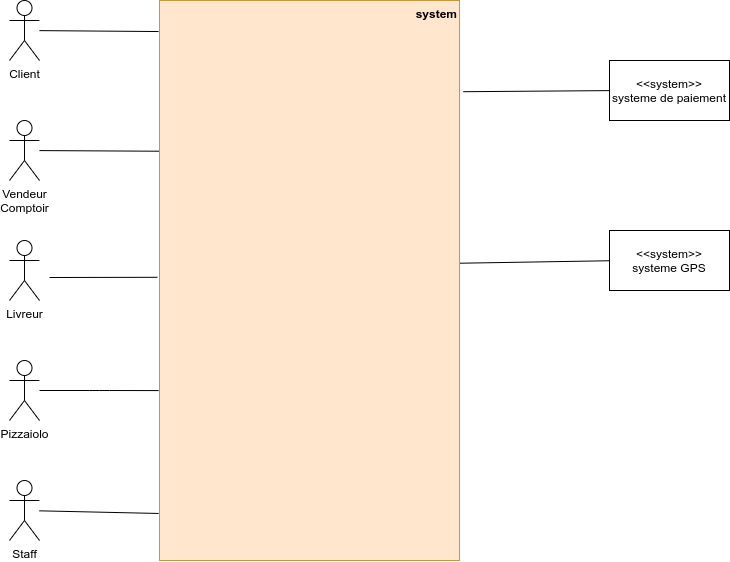

The diagram above was exported from draw.io. Its source (the exported page's mxGraphModel, read from the mxfile embedded in the PNG):
<mxGraphModel dx="782" dy="738" grid="1" gridSize="10" guides="1" tooltips="1" connect="1" arrows="1" fold="1" page="1" pageScale="1" pageWidth="1169" pageHeight="826" background="#ffffff" math="0" shadow="0">
  <root>
    <mxCell id="0" />
    <mxCell id="1" parent="0" />
    <mxCell id="XtAMLkLVVbj0XOnAMyZD-42" value="Client" style="shape=umlActor;verticalLabelPosition=bottom;labelBackgroundColor=#ffffff;verticalAlign=top;html=1;" parent="1" vertex="1">
      <mxGeometry x="330" y="120" width="30" height="60" as="geometry" />
    </mxCell>
    <mxCell id="XtAMLkLVVbj0XOnAMyZD-47" value="Vendeur&lt;br&gt;Comptoir" style="shape=umlActor;verticalLabelPosition=bottom;labelBackgroundColor=#ffffff;verticalAlign=top;html=1;" parent="1" vertex="1">
      <mxGeometry x="330" y="240" width="30" height="60" as="geometry" />
    </mxCell>
    <mxCell id="XtAMLkLVVbj0XOnAMyZD-48" value="Livreur" style="shape=umlActor;verticalLabelPosition=bottom;labelBackgroundColor=#ffffff;verticalAlign=top;html=1;" parent="1" vertex="1">
      <mxGeometry x="330" y="360" width="30" height="60" as="geometry" />
    </mxCell>
    <mxCell id="XtAMLkLVVbj0XOnAMyZD-50" value="Pizzaiolo" style="shape=umlActor;verticalLabelPosition=bottom;labelBackgroundColor=#ffffff;verticalAlign=top;html=1;" parent="1" vertex="1">
      <mxGeometry x="330" y="480" width="30" height="60" as="geometry" />
    </mxCell>
    <mxCell id="XtAMLkLVVbj0XOnAMyZD-51" value="Staff" style="shape=umlActor;verticalLabelPosition=bottom;labelBackgroundColor=#ffffff;verticalAlign=top;html=1;" parent="1" vertex="1">
      <mxGeometry x="330" y="600" width="30" height="60" as="geometry" />
    </mxCell>
    <mxCell id="XtAMLkLVVbj0XOnAMyZD-57" value="" style="endArrow=none;html=1;entryX=-0.003;entryY=0.864;entryDx=0;entryDy=0;entryPerimeter=0;" parent="1" source="XtAMLkLVVbj0XOnAMyZD-51" edge="1">
      <mxGeometry width="50" height="50" relative="1" as="geometry">
        <mxPoint x="370" y="633" as="sourcePoint" />
        <mxPoint x="479.0999999999999" y="632.96" as="targetPoint" />
      </mxGeometry>
    </mxCell>
    <mxCell id="XtAMLkLVVbj0XOnAMyZD-58" value="" style="endArrow=none;html=1;entryX=-0.003;entryY=0.672;entryDx=0;entryDy=0;entryPerimeter=0;" parent="1" source="XtAMLkLVVbj0XOnAMyZD-50" edge="1">
      <mxGeometry width="50" height="50" relative="1" as="geometry">
        <mxPoint x="355" y="640" as="sourcePoint" />
        <mxPoint x="479.0999999999999" y="510.08000000000004" as="targetPoint" />
        <Array as="points">
          <mxPoint x="420" y="510" />
        </Array>
      </mxGeometry>
    </mxCell>
    <mxCell id="XtAMLkLVVbj0XOnAMyZD-59" value="" style="endArrow=none;html=1;entryX=-0.007;entryY=0.495;entryDx=0;entryDy=0;entryPerimeter=0;" parent="1" edge="1">
      <mxGeometry width="50" height="50" relative="1" as="geometry">
        <mxPoint x="370" y="397" as="sourcePoint" />
        <mxPoint x="477.9000000000001" y="396.79999999999995" as="targetPoint" />
        <Array as="points" />
      </mxGeometry>
    </mxCell>
    <mxCell id="XtAMLkLVVbj0XOnAMyZD-60" value="" style="endArrow=none;html=1;entryX=0.003;entryY=0.298;entryDx=0;entryDy=0;entryPerimeter=0;" parent="1" source="XtAMLkLVVbj0XOnAMyZD-47" edge="1">
      <mxGeometry width="50" height="50" relative="1" as="geometry">
        <mxPoint x="380" y="407" as="sourcePoint" />
        <mxPoint x="480.9000000000001" y="270.72" as="targetPoint" />
        <Array as="points" />
      </mxGeometry>
    </mxCell>
    <mxCell id="XtAMLkLVVbj0XOnAMyZD-61" value="" style="endArrow=none;html=1;entryX=-0.003;entryY=0.111;entryDx=0;entryDy=0;entryPerimeter=0;" parent="1" source="XtAMLkLVVbj0XOnAMyZD-42" edge="1">
      <mxGeometry width="50" height="50" relative="1" as="geometry">
        <mxPoint x="370" y="280.07402330363266" as="sourcePoint" />
        <mxPoint x="479.0999999999999" y="151.03999999999996" as="targetPoint" />
        <Array as="points" />
      </mxGeometry>
    </mxCell>
    <mxCell id="XtAMLkLVVbj0XOnAMyZD-66" value="" style="endArrow=none;html=1;exitX=1.013;exitY=0.205;exitDx=0;exitDy=0;exitPerimeter=0;" parent="1" edge="1">
      <mxGeometry width="50" height="50" relative="1" as="geometry">
        <mxPoint x="783.9000000000001" y="211.20000000000005" as="sourcePoint" />
        <mxPoint x="930" y="210.1117318435754" as="targetPoint" />
      </mxGeometry>
    </mxCell>
    <mxCell id="XtAMLkLVVbj0XOnAMyZD-67" value="" style="endArrow=none;html=1;exitX=1;exitY=0.473;exitDx=0;exitDy=0;exitPerimeter=0;" parent="1" edge="1">
      <mxGeometry width="50" height="50" relative="1" as="geometry">
        <mxPoint x="780" y="382.72" as="sourcePoint" />
        <mxPoint x="930" y="380.24727272727273" as="targetPoint" />
      </mxGeometry>
    </mxCell>
    <mxCell id="TE-rEQrKRAh3w8BxHsfN-2" value="&lt;b&gt;system&lt;/b&gt;" style="rounded=0;whiteSpace=wrap;html=1;verticalAlign=top;align=right;fillColor=#ffe6cc;strokeColor=#d79b00;" parent="1" vertex="1">
      <mxGeometry x="480" y="120" width="300" height="560" as="geometry" />
    </mxCell>
    <mxCell id="dyBU3tC-z2stBBbqdKqd-1" value="&amp;lt;&amp;lt;system&amp;gt;&amp;gt;&lt;br&gt;systeme de paiement" style="rounded=0;whiteSpace=wrap;html=1;" parent="1" vertex="1">
      <mxGeometry x="930" y="180" width="120" height="60" as="geometry" />
    </mxCell>
    <mxCell id="dyBU3tC-z2stBBbqdKqd-2" value="&amp;lt;&amp;lt;system&amp;gt;&amp;gt;&lt;br&gt;systeme GPS" style="rounded=0;whiteSpace=wrap;html=1;" parent="1" vertex="1">
      <mxGeometry x="930" y="350" width="120" height="60" as="geometry" />
    </mxCell>
  </root>
</mxGraphModel>